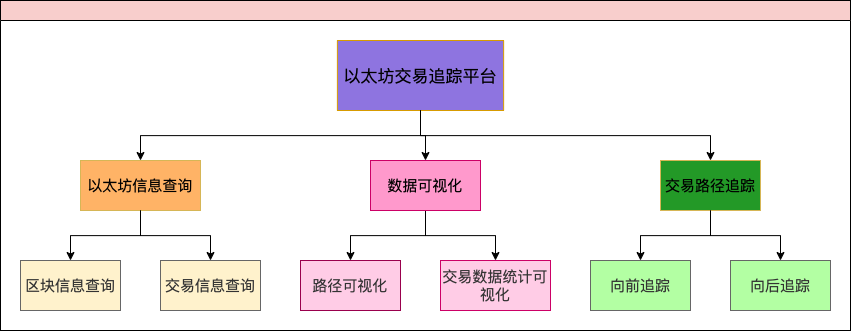

The diagram above was exported from draw.io. Its source (the exported page's mxGraphModel, read from the mxfile embedded in the PNG):
<mxGraphModel dx="1569" dy="629" grid="1" gridSize="10" guides="1" tooltips="1" connect="1" arrows="1" fold="1" page="1" pageScale="1" pageWidth="827" pageHeight="1169" math="0" shadow="0">
  <root>
    <mxCell id="WIyWlLk6GJQsqaUBKTNV-0" />
    <mxCell id="WIyWlLk6GJQsqaUBKTNV-1" parent="WIyWlLk6GJQsqaUBKTNV-0" />
    <mxCell id="2ZH3jL3VDPn1enztOVtT-4" style="edgeStyle=orthogonalEdgeStyle;rounded=0;orthogonalLoop=1;jettySize=auto;html=1;exitX=0.5;exitY=1;exitDx=0;exitDy=0;" parent="WIyWlLk6GJQsqaUBKTNV-1" edge="1">
      <mxGeometry relative="1" as="geometry">
        <mxPoint x="120" y="530" as="sourcePoint" />
        <mxPoint x="120" y="530" as="targetPoint" />
      </mxGeometry>
    </mxCell>
    <mxCell id="2ZH3jL3VDPn1enztOVtT-15" value="" style="swimlane;startSize=20;horizontal=1;childLayout=treeLayout;horizontalTree=0;resizable=0;containerType=tree;fillColor=#F8CECC;" parent="WIyWlLk6GJQsqaUBKTNV-1" vertex="1">
      <mxGeometry x="-50" y="490" width="850" height="330" as="geometry" />
    </mxCell>
    <mxCell id="2ZH3jL3VDPn1enztOVtT-16" value="&lt;font style=&quot;font-size: 17px&quot;&gt;以太坊交易追踪平台&lt;/font&gt;" style="whiteSpace=wrap;html=1;fillColor=#8E74E0;strokeColor=#d79b00;" parent="2ZH3jL3VDPn1enztOVtT-15" vertex="1">
      <mxGeometry x="336.875" y="40" width="166.25" height="70" as="geometry" />
    </mxCell>
    <mxCell id="2ZH3jL3VDPn1enztOVtT-17" value="&lt;font style=&quot;font-size: 15px&quot;&gt;以太坊信息查询&lt;/font&gt;" style="whiteSpace=wrap;html=1;fillColor=#FFB366;strokeColor=#d6b656;" parent="2ZH3jL3VDPn1enztOVtT-15" vertex="1">
      <mxGeometry x="80" y="160" width="120" height="50" as="geometry" />
    </mxCell>
    <mxCell id="2ZH3jL3VDPn1enztOVtT-18" value="" style="edgeStyle=elbowEdgeStyle;elbow=vertical;html=1;rounded=0;" parent="2ZH3jL3VDPn1enztOVtT-15" source="2ZH3jL3VDPn1enztOVtT-16" target="2ZH3jL3VDPn1enztOVtT-17" edge="1">
      <mxGeometry relative="1" as="geometry" />
    </mxCell>
    <mxCell id="2ZH3jL3VDPn1enztOVtT-19" value="&lt;font style=&quot;font-size: 15px&quot;&gt;数据可视化&lt;/font&gt;" style="whiteSpace=wrap;html=1;fillColor=#FF99CC;strokeColor=#CC0066;" parent="2ZH3jL3VDPn1enztOVtT-15" vertex="1">
      <mxGeometry x="370" y="160" width="110" height="50" as="geometry" />
    </mxCell>
    <mxCell id="2ZH3jL3VDPn1enztOVtT-20" value="" style="edgeStyle=elbowEdgeStyle;elbow=vertical;html=1;rounded=0;" parent="2ZH3jL3VDPn1enztOVtT-15" source="2ZH3jL3VDPn1enztOVtT-16" target="hdryi8foWy-CwYdn_ggi-1" edge="1">
      <mxGeometry relative="1" as="geometry" />
    </mxCell>
    <mxCell id="2ZH3jL3VDPn1enztOVtT-21" value="" style="edgeStyle=elbowEdgeStyle;elbow=vertical;html=1;rounded=0;" parent="2ZH3jL3VDPn1enztOVtT-15" source="2ZH3jL3VDPn1enztOVtT-17" target="2ZH3jL3VDPn1enztOVtT-22" edge="1">
      <mxGeometry relative="1" as="geometry">
        <mxPoint x="-373.125" y="620" as="sourcePoint" />
      </mxGeometry>
    </mxCell>
    <mxCell id="2ZH3jL3VDPn1enztOVtT-22" value="&lt;font style=&quot;font-size: 15px&quot;&gt;区块信息查询&lt;/font&gt;" style="whiteSpace=wrap;html=1;fillColor=#FFF2CC;fontColor=#333333;strokeColor=#666666;" parent="2ZH3jL3VDPn1enztOVtT-15" vertex="1">
      <mxGeometry x="20" y="260" width="100" height="50" as="geometry" />
    </mxCell>
    <mxCell id="2ZH3jL3VDPn1enztOVtT-23" value="" style="edgeStyle=elbowEdgeStyle;elbow=vertical;html=1;rounded=0;" parent="2ZH3jL3VDPn1enztOVtT-15" source="2ZH3jL3VDPn1enztOVtT-16" target="2ZH3jL3VDPn1enztOVtT-24" edge="1">
      <mxGeometry relative="1" as="geometry">
        <mxPoint x="-373.125" y="620" as="sourcePoint" />
      </mxGeometry>
    </mxCell>
    <mxCell id="2ZH3jL3VDPn1enztOVtT-24" value="&lt;font style=&quot;font-size: 15px&quot;&gt;交易路径追踪&lt;/font&gt;" style="whiteSpace=wrap;html=1;fillColor=#239927;strokeColor=#d6b656;" parent="2ZH3jL3VDPn1enztOVtT-15" vertex="1">
      <mxGeometry x="660" y="160" width="100" height="50" as="geometry" />
    </mxCell>
    <mxCell id="2ZH3jL3VDPn1enztOVtT-25" value="" style="edgeStyle=elbowEdgeStyle;elbow=vertical;html=1;rounded=0;" parent="2ZH3jL3VDPn1enztOVtT-15" source="2ZH3jL3VDPn1enztOVtT-19" target="2ZH3jL3VDPn1enztOVtT-26" edge="1">
      <mxGeometry relative="1" as="geometry">
        <mxPoint x="-233.125" y="710" as="sourcePoint" />
      </mxGeometry>
    </mxCell>
    <mxCell id="2ZH3jL3VDPn1enztOVtT-26" value="&lt;font style=&quot;font-size: 15px&quot;&gt;路径可视化&lt;/font&gt;" style="whiteSpace=wrap;html=1;fillColor=#FFCCE6;fontColor=#333333;strokeColor=#99004D;" parent="2ZH3jL3VDPn1enztOVtT-15" vertex="1">
      <mxGeometry x="300" y="260" width="100" height="50" as="geometry" />
    </mxCell>
    <mxCell id="2ZH3jL3VDPn1enztOVtT-27" value="" style="edgeStyle=elbowEdgeStyle;elbow=vertical;html=1;rounded=0;" parent="2ZH3jL3VDPn1enztOVtT-15" source="2ZH3jL3VDPn1enztOVtT-24" target="2ZH3jL3VDPn1enztOVtT-28" edge="1">
      <mxGeometry relative="1" as="geometry">
        <mxPoint x="-233.125" y="620" as="sourcePoint" />
      </mxGeometry>
    </mxCell>
    <mxCell id="2ZH3jL3VDPn1enztOVtT-28" value="&lt;font style=&quot;font-size: 15px&quot;&gt;向前追踪&lt;/font&gt;" style="whiteSpace=wrap;html=1;fillColor=#B3FFA3;fontColor=#333333;strokeColor=#666666;" parent="2ZH3jL3VDPn1enztOVtT-15" vertex="1">
      <mxGeometry x="590" y="260" width="100" height="50" as="geometry" />
    </mxCell>
    <mxCell id="2ZH3jL3VDPn1enztOVtT-29" value="" style="edgeStyle=elbowEdgeStyle;elbow=vertical;html=1;rounded=0;" parent="2ZH3jL3VDPn1enztOVtT-15" source="2ZH3jL3VDPn1enztOVtT-24" target="2ZH3jL3VDPn1enztOVtT-30" edge="1">
      <mxGeometry relative="1" as="geometry">
        <mxPoint x="-233.125" y="620" as="sourcePoint" />
      </mxGeometry>
    </mxCell>
    <mxCell id="2ZH3jL3VDPn1enztOVtT-30" value="&lt;font style=&quot;font-size: 15px&quot;&gt;向后追踪&lt;/font&gt;" style="whiteSpace=wrap;html=1;fillColor=#B3FFA3;fontColor=#333333;strokeColor=#666666;" parent="2ZH3jL3VDPn1enztOVtT-15" vertex="1">
      <mxGeometry x="730" y="260" width="100" height="50" as="geometry" />
    </mxCell>
    <mxCell id="2ZH3jL3VDPn1enztOVtT-31" value="" style="edgeStyle=elbowEdgeStyle;elbow=vertical;html=1;rounded=0;" parent="2ZH3jL3VDPn1enztOVtT-15" source="2ZH3jL3VDPn1enztOVtT-19" target="2ZH3jL3VDPn1enztOVtT-32" edge="1">
      <mxGeometry relative="1" as="geometry">
        <mxPoint x="-58.125" y="710" as="sourcePoint" />
      </mxGeometry>
    </mxCell>
    <mxCell id="2ZH3jL3VDPn1enztOVtT-32" value="&lt;font style=&quot;font-size: 15px&quot;&gt;交易数据统计可视化&lt;/font&gt;" style="whiteSpace=wrap;html=1;fillColor=#FFCCE6;fontColor=#333333;strokeColor=#CC0066;" parent="2ZH3jL3VDPn1enztOVtT-15" vertex="1">
      <mxGeometry x="440" y="260" width="110" height="50" as="geometry" />
    </mxCell>
    <mxCell id="2ZH3jL3VDPn1enztOVtT-33" value="" style="edgeStyle=elbowEdgeStyle;elbow=vertical;html=1;rounded=0;" parent="2ZH3jL3VDPn1enztOVtT-15" source="2ZH3jL3VDPn1enztOVtT-17" target="2ZH3jL3VDPn1enztOVtT-34" edge="1">
      <mxGeometry relative="1" as="geometry">
        <mxPoint x="186.875" y="620" as="sourcePoint" />
      </mxGeometry>
    </mxCell>
    <mxCell id="2ZH3jL3VDPn1enztOVtT-34" value="&lt;font style=&quot;font-size: 15px&quot;&gt;交易信息查询&lt;/font&gt;" style="whiteSpace=wrap;html=1;fillColor=#FFF2CC;fontColor=#333333;strokeColor=#666666;" parent="2ZH3jL3VDPn1enztOVtT-15" vertex="1">
      <mxGeometry x="160" y="260" width="100" height="50" as="geometry" />
    </mxCell>
    <mxCell id="hdryi8foWy-CwYdn_ggi-0" value="" style="edgeStyle=elbowEdgeStyle;elbow=vertical;html=1;rounded=0;" edge="1" target="2ZH3jL3VDPn1enztOVtT-19" source="hdryi8foWy-CwYdn_ggi-1" parent="2ZH3jL3VDPn1enztOVtT-15">
      <mxGeometry relative="1" as="geometry">
        <mxPoint x="370" y="600" as="sourcePoint" />
      </mxGeometry>
    </mxCell>
    <mxCell id="hdryi8foWy-CwYdn_ggi-1" value="&lt;font style=&quot;font-size: 15px&quot;&gt;数据可视化&lt;/font&gt;" style="whiteSpace=wrap;html=1;fillColor=#FF99CC;strokeColor=#CC0066;" vertex="1" parent="2ZH3jL3VDPn1enztOVtT-15">
      <mxGeometry x="370" y="160" width="110" height="50" as="geometry" />
    </mxCell>
  </root>
</mxGraphModel>